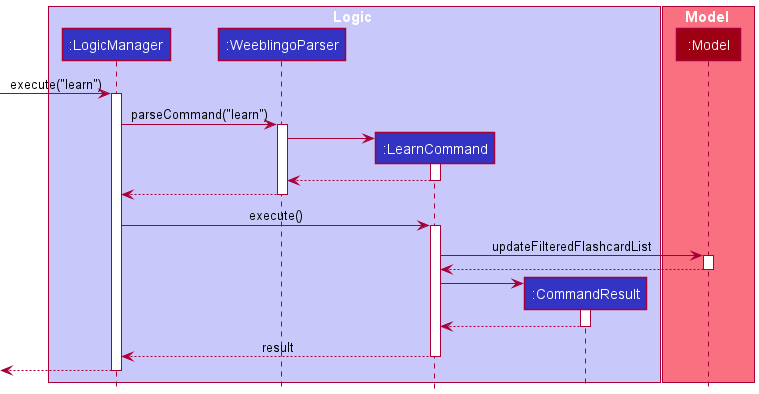

The diagram above was rendered by PlantUML. Its source (embedded in the PNG):
@startuml
!include style.puml

box Logic LOGIC_COLOR_T1
participant ":LogicManager" as LogicManager LOGIC_COLOR
participant ":WeeblingoParser" as WeeblingoParser LOGIC_COLOR
participant ":LearnCommand" as LearnCommand LOGIC_COLOR
participant ":CommandResult" as CommandResult LOGIC_COLOR
end box

box Model MODEL_COLOR_T1
participant ":Model" as Model MODEL_COLOR
end box

[-> LogicManager : execute("learn")
activate LogicManager

LogicManager -> WeeblingoParser : parseCommand("learn")
activate WeeblingoParser

create LearnCommand
WeeblingoParser -> LearnCommand :
activate LearnCommand

LearnCommand --> WeeblingoParser :
deactivate LearnCommand

WeeblingoParser --> LogicManager :
deactivate WeeblingoParser

LogicManager -> LearnCommand : execute()
activate LearnCommand

LearnCommand -> Model : updateFilteredFlashcardList
activate Model

Model --> LearnCommand
deactivate Model

create CommandResult
LearnCommand -> CommandResult
activate CommandResult

CommandResult --> LearnCommand
deactivate CommandResult

LearnCommand --> LogicManager : result
deactivate LearnCommand

[<--LogicManager
deactivate LogicManager
@enduml